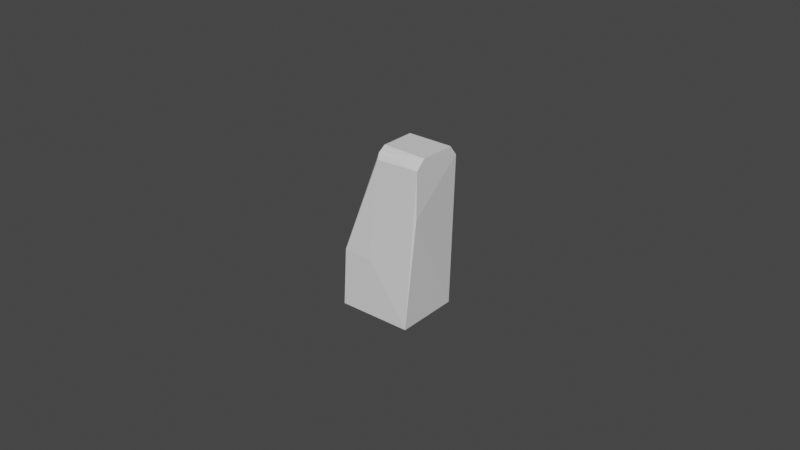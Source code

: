 # Source: finger.blend  (saved by Blender 3.1.7; exported with 4.5.12 LTS)
import bpy
from mathutils import Matrix  # noqa: F401  (used for matrix-valued properties, if any)

bpy.ops.wm.read_factory_settings(use_empty=True)
scene = bpy.context.scene
scene.name = 'Scene'

# ---- materials (node trees are filled in below, after node groups)
mat_defaultmaterial = bpy.data.materials.new('DefaultMaterial')
mat_defaultmaterial.use_transparent_shadow = False

# ---- material node trees
mat_defaultmaterial.use_nodes = True; mat_defaultmaterial.node_tree.nodes.clear()
_N = mat_defaultmaterial.node_tree.nodes; _L = mat_defaultmaterial.node_tree.links
n0 = _N.new('ShaderNodeBsdfPrincipled'); n0.name = 'Principled BSDF'; n0.location = (10, 300)
n0.distribution = 'GGX'
n0.subsurface_method = 'RANDOM_WALK_SKIN'
n0.inputs[3].default_value = 1.45
n0.inputs[27].default_value = (0.0, 0.0, 0.0, 1.0)
n0.inputs[28].default_value = 1.0
n1 = _N.new('ShaderNodeOutputMaterial'); n1.name = 'Material Output'; n1.location = (300, 300)
_L.new(n0.outputs[0], n1.inputs[0])
n1.is_active_output = True

# ---- world
world_world = bpy.data.worlds.new('World'); scene.world = world_world
world_world.use_nodes = True; world_world.node_tree.nodes.clear()
_N = world_world.node_tree.nodes; _L = world_world.node_tree.links
n0 = _N.new('ShaderNodeOutputWorld'); n0.name = 'World Output'; n0.location = (300, 300)
n1 = _N.new('ShaderNodeBackground'); n1.name = 'Background'; n1.location = (10, 300)
n1.inputs[0].default_value = (0.05088, 0.05088, 0.05088, 1.0)
_L.new(n1.outputs[0], n0.inputs[0])
n0.is_active_output = True
world_world.color = (0.05088, 0.05088, 0.05088)
world_world.use_sun_shadow = False
world_world.sun_shadow_jitter_overblur = 0.0

# ---- meshes
me_finger = bpy.data.meshes.new('finger')
me_finger.from_pydata([(-0.0264, 0.01036, 0.0001546), (-0.002583, 0.01045, 0.0001468), (-0.002534, -0.01039, 0.0001317), (-0.002534, -0.01039, 0.0001317), (-0.0161, -0.01048, 0.01899), (-0.02631, -0.0104, 0.0001665), (-0.02631, -0.0104, 0.0001665), (-0.0161, -0.01048, 0.01899), (-0.02522, -0.01039, 0.01919), (-0.002583, 0.01045, 0.0001468), (2.353e-05, -0.00873, 0.03616), (-0.002534, -0.01039, 0.0001317), (-0.02525, 0.0104, 0.01904), (-0.02522, -0.01039, 0.01919), (-0.01427, 0.00584, 0.0538), (-0.002534, -0.01039, 0.0001317), (-0.02631, -0.0104, 0.0001665), (-0.0264, 0.01036, 0.0001546), (-0.01399, 0.008616, 0.05133), (-0.0151, 0.01049, 0.01844), (-0.02525, 0.0104, 0.01904), (-0.0151, 0.01049, 0.01844), (0.0001326, 0.008693, 0.05017), (-0.002583, 0.01045, 0.0001468), (-0.01399, 0.008616, 0.05133), (0.0001326, 0.008693, 0.05017), (-0.0151, 0.01049, 0.01844), (5.68e-05, -0.008623, 0.05095), (-0.002534, -0.01039, 0.0001317), (2.353e-05, -0.00873, 0.03616), (-0.002583, 0.01045, 0.0001468), (0.0001326, 0.008693, 0.05017), (2.353e-05, -0.00873, 0.03616), (0.0001326, 0.008693, 0.05017), (9.112e-05, -0.005481, 0.05372), (2.353e-05, -0.00873, 0.03616), (-0.02525, 0.0104, 0.01904), (-0.0151, 0.01049, 0.01844), (-0.002583, 0.01045, 0.0001468), (-0.02525, 0.0104, 0.01904), (-0.002583, 0.01045, 0.0001468), (-0.0264, 0.01036, 0.0001546), (-0.02525, 0.0104, 0.01904), (-0.0264, 0.01036, 0.0001546), (-0.02522, -0.01039, 0.01919), (-0.02522, -0.01039, 0.01919), (-0.01429, -0.005278, 0.05385), (-0.01427, 0.00584, 0.0538), (-0.01422, -0.007778, 0.05237), (-0.01429, -0.005278, 0.05385), (-0.02522, -0.01039, 0.01919), (5.68e-05, -0.008623, 0.05095), (9.112e-05, -0.005481, 0.05372), (-0.01422, -0.007778, 0.05237), (-0.002534, -0.01039, 0.0001317), (5.68e-05, -0.008623, 0.05095), (-0.0161, -0.01048, 0.01899), (-0.02525, 0.0104, 0.01904), (-0.01427, 0.00584, 0.0538), (-0.01399, 0.008616, 0.05133), (-0.0264, 0.01036, 0.0001546), (-0.02631, -0.0104, 0.0001665), (-0.02522, -0.01039, 0.01919), (-0.0161, -0.01048, 0.01899), (-0.01392, -0.008841, 0.05059), (-0.02522, -0.01039, 0.01919), (-0.01392, -0.008841, 0.05059), (-0.01422, -0.007778, 0.05237), (-0.02522, -0.01039, 0.01919), (-0.01427, 0.00584, 0.0538), (9.112e-05, -0.005481, 0.05372), (2.06e-05, 0.006138, 0.05358), (-0.01429, -0.005278, 0.05385), (9.112e-05, -0.005481, 0.05372), (-0.01427, 0.00584, 0.0538), (0.0001326, 0.008693, 0.05017), (2.06e-05, 0.006138, 0.05358), (9.112e-05, -0.005481, 0.05372), (2.06e-05, 0.006138, 0.05358), (0.0001326, 0.008693, 0.05017), (-0.01399, 0.008616, 0.05133), (9.112e-05, -0.005481, 0.05372), (5.68e-05, -0.008623, 0.05095), (2.353e-05, -0.00873, 0.03616), (-0.01422, -0.007778, 0.05237), (9.112e-05, -0.005481, 0.05372), (-0.01429, -0.005278, 0.05385), (5.68e-05, -0.008623, 0.05095), (-0.01392, -0.008841, 0.05059), (-0.0161, -0.01048, 0.01899), (2.06e-05, 0.006138, 0.05358), (-0.01399, 0.008616, 0.05133), (-0.01427, 0.00584, 0.0538), (-0.01422, -0.007778, 0.05237), (-0.01392, -0.008841, 0.05059), (5.68e-05, -0.008623, 0.05095)], [], [(0, 1, 2), (3, 4, 5), (6, 7, 8), (9, 10, 11), (12, 13, 14), (15, 16, 17), (18, 19, 20), (21, 22, 23), (24, 25, 26), (27, 28, 29), (30, 31, 32), (33, 34, 35), (36, 37, 38), (39, 40, 41), (42, 43, 44), (45, 46, 47), (48, 49, 50), (51, 52, 53), (54, 55, 56), (57, 58, 59), (60, 61, 62), (63, 64, 65), (66, 67, 68), (69, 70, 71), (72, 73, 74), (75, 76, 77), (78, 79, 80), (81, 82, 83), (84, 85, 86), (87, 88, 89), (90, 91, 92), (93, 94, 95)])
me_finger.polygons.foreach_set('use_smooth', [True] * 32)
me_finger.materials.append(mat_defaultmaterial)
me_finger.use_remesh_fix_poles = True
me_finger.use_remesh_preserve_attributes = False
me_finger.update()
me_finger.normals_split_custom_set([tuple(v) for v in zip(*[iter([-0.0003313, 0.0007242, -1.0, -0.0003313, 0.0007242, -1.0, -0.0003313, 0.0007242, -1.0, 0.0005865, -1.0, -0.004473, 0.0005865, -1.0, -0.004473, 0.0005865, -1.0, -0.004473, -0.009908, -1.0, 0.001219, -0.009908, -1.0, 0.001219, -0.009908, -1.0, 0.001219, 0.9975, 0.002403, -0.07091, 0.9975, 0.002403, -0.07091, 0.9975, 0.002403, -0.07091, -0.9536, 0.0006697, 0.3012, -0.9536, 0.0006697, 0.3012, -0.9536, 0.0006697, 0.3012, -0.001464, -0.0005789, -1.0, -0.001464, -0.0005789, -1.0, -0.001464, -0.0005789, -1.0, -0.005887, 0.9983, 0.05722, -0.005887, 0.9983, 0.05722, -0.005887, 0.9983, 0.05722, 0.05084, 0.9982, 0.03228, 0.05084, 0.9982, 0.03228, 0.05084, 0.9982, 0.03228, -0.0007289, 0.9984, 0.05705, -0.0007289, 0.9984, 0.05705, -0.0007289, 0.9984, 0.05705, 0.4908, -0.8713, 0.005227, 0.4908, -0.8713, 0.005227, 0.4908, -0.8713, 0.005227, 0.9979, 0.03627, -0.05291, 0.9979, 0.03627, -0.05291, 0.9979, 0.03627, -0.05291, 1.0, -0.003723, -0.003161, 1.0, -0.003723, -0.003161, 1.0, -0.003723, -0.003161, -0.009837, 0.9999, -0.00926, -0.009837, 0.9999, -0.00926, -0.009837, 0.9999, -0.00926, -0.00372, 1.0, -0.001918, -0.00372, 1.0, -0.001918, -0.00372, 1.0, -0.001918, -0.9981, -0.001148, 0.06079, -0.9981, -0.001148, 0.06079, -0.9981, -0.001148, 0.06079, -0.9538, 0.002842, 0.3003, -0.9538, 0.002842, 0.3003, -0.9538, 0.002842, 0.3003, -0.9209, -0.2189, 0.3226, -0.9209, -0.2189, 0.3226, -0.9209, -0.2189, 0.3226, 0.03503, -0.6614, 0.7492, 0.03503, -0.6614, 0.7492, 0.03503, -0.6614, 0.7492, 0.05131, -0.9982, 0.03204, 0.05131, -0.9982, 0.03204, 0.05131, -0.9982, 0.03204, -0.8676, 0.3777, 0.3235, -0.8676, 0.3777, 0.3235, -0.8676, 0.3777, 0.3235, -0.9984, -0.004487, 0.05717, -0.9984, -0.004487, 0.05717, -0.9984, -0.004487, 0.05717, -0.008776, -0.9986, 0.05238, -0.008776, -0.9986, 0.05238, -0.008776, -0.9986, 0.05238, -0.6909, -0.6659, 0.2815, -0.6909, -0.6659, 0.2815, -0.6909, -0.6659, 0.2815, 0.01553, 0.01275, 0.9998, 0.01553, 0.01275, 0.9998, 0.01553, 0.01275, 0.9998, 0.008699, 0.004078, 1.0, 0.008699, 0.004078, 1.0, 0.008699, 0.004078, 1.0, 0.9993, 0.006542, 0.03772, 0.9993, 0.006542, 0.03772, 0.9993, 0.006542, 0.03772, 0.045, 0.7989, 0.5998, 0.045, 0.7989, 0.5998, 0.045, 0.7989, 0.5998, 1.0, -0.008996, -0.002185, 1.0, -0.008996, -0.002185, 1.0, -0.008996, -0.002185, 0.0002151, -0.5101, 0.8601, 0.0002151, -0.5101, 0.8601, 0.0002151, -0.5101, 0.8601, 0.01427, -0.9986, 0.05079, 0.01427, -0.9986, 0.05079, 0.01427, -0.9986, 0.05079, -0.002092, 0.6657, 0.7463, -0.002092, 0.6657, 0.7463, -0.002092, 0.6657, 0.7463, 5.052e-05, -0.8582, 0.5134, 5.052e-05, -0.8582, 0.5134, 5.052e-05, -0.8582, 0.5134])] * 3)])

# ---- objects
ob_finger = bpy.data.objects.new('finger', me_finger)

# ---- transforms, parenting, visibility, modifiers, constraints
ob_finger.location = (0.0, 0.0, 0.0)

# ---- collection membership
scene.collection.objects.link(ob_finger)

# ---- scene / render settings (as saved in the file)
scene.frame_start = 1; scene.frame_end = 250; scene.frame_set(1)
scene.render.engine = 'BLENDER_EEVEE_NEXT'
scene.cycles.sampling_pattern = 'TABULATED_SOBOL'
scene.cycles.use_light_tree = False
scene.view_settings.view_transform = 'Filmic'
bpy.context.view_layer.update()

# ---- added for rendering (the .blend has no active camera and no usable light): camera, sun
cam_auto = bpy.data.cameras.new('AutoCamera')
cam_auto.lens = 50.0
cam_auto.sensor_width = 36.0
cam_auto.clip_end = 1000.0
ob_auto_camera = bpy.data.objects.new('AutoCamera', cam_auto)
scene.collection.objects.link(ob_auto_camera)
ob_auto_camera.location = (0.17191, -0.222046, 0.175026)
ob_auto_camera.rotation_euler = (1.09748, -7.21219e-08, 0.694738)
scene.camera = ob_auto_camera
light_auto_sun = bpy.data.lights.new('AutoSun', 'SUN')
light_auto_sun.energy = 3.0
light_auto_sun.angle = 0.0523599
ob_auto_sun = bpy.data.objects.new('AutoSun', light_auto_sun)
scene.collection.objects.link(ob_auto_sun)
ob_auto_sun.rotation_euler = (0.872665, 0.174533, 0.523599)
bpy.context.view_layer.update()
